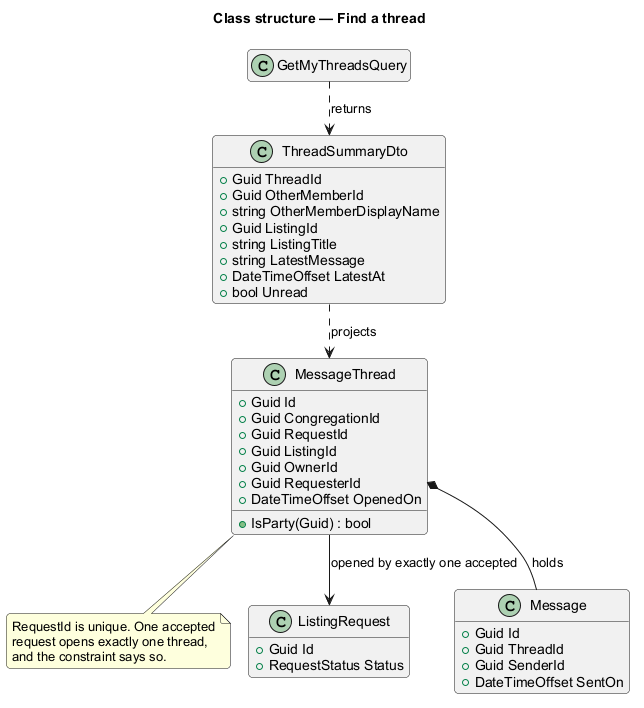

The diagram above was rendered by PlantUML. Its source (embedded in the PNG):
@startuml
!pragma layout smetana
title Class structure — Find a thread
skinparam backgroundColor #FFFFFF
skinparam shadowing false
skinparam roundcorner 8
skinparam defaultFontName Arial
hide empty members

class MessageThread {
  +Guid Id
  +Guid CongregationId
  +Guid RequestId
  +Guid ListingId
  +Guid OwnerId
  +Guid RequesterId
  +DateTimeOffset OpenedOn
  +IsParty(Guid) : bool
}
note bottom of MessageThread
  RequestId is unique. One accepted
  request opens exactly one thread,
  and the constraint says so.
end note
class GetMyThreadsQuery {
}
class ThreadSummaryDto {
  +Guid ThreadId
  +Guid OtherMemberId
  +string OtherMemberDisplayName
  +Guid ListingId
  +string ListingTitle
  +string LatestMessage
  +DateTimeOffset LatestAt
  +bool Unread
}
class ListingRequest {
  +Guid Id
  +RequestStatus Status
}
class Message {
  +Guid Id
  +Guid ThreadId
  +Guid SenderId
  +DateTimeOffset SentOn
}

MessageThread --> ListingRequest : opened by exactly one accepted
MessageThread *-- Message : holds
GetMyThreadsQuery ..> ThreadSummaryDto : returns
ThreadSummaryDto ..> MessageThread : projects
@enduml